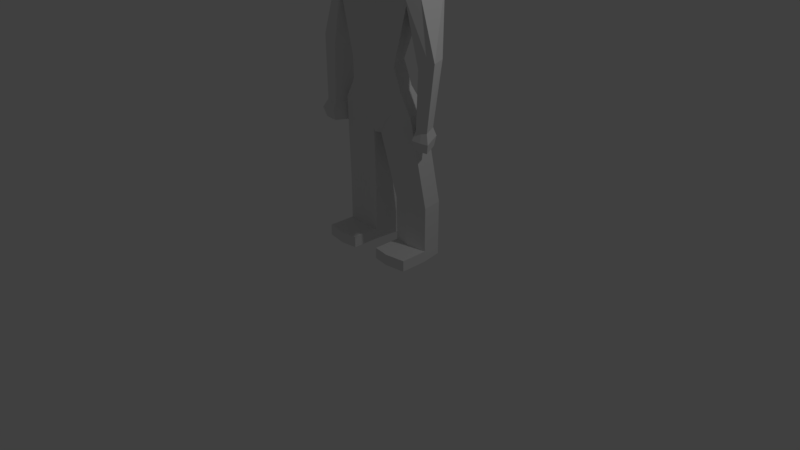 # Source: PADBody1Arm.blend  (saved by Blender 2.79.0; exported with 4.5.12 LTS)
import bpy
from mathutils import Matrix  # noqa: F401  (used for matrix-valued properties, if any)

bpy.ops.wm.read_factory_settings(use_empty=True)
scene = bpy.context.scene
scene.name = 'Scene'

# ---- collections
col_collection_1 = bpy.data.collections.new('Collection 1'); scene.collection.children.link(col_collection_1)
col_collection_10 = bpy.data.collections.new('Collection 10'); scene.collection.children.link(col_collection_10)

# ---- materials (node trees are filled in below, after node groups)
mat_material = bpy.data.materials.new('Material')
mat_material.alpha_threshold = 0.0
mat_material.use_transparent_shadow = False
mat_material.roughness = 0.5
mat_material.line_color = (0.0, 0.0, 0.0, 1.0)

# ---- material node trees

# ---- world
world_world = bpy.data.worlds.new('World'); scene.world = world_world
world_world.color = (0.05088, 0.05088, 0.05088)
world_world.use_sun_shadow = False
world_world.sun_shadow_jitter_overblur = 0.0
world_world.cycles.sampling_method = 'MANUAL'

# ---- cameras
cam_camera = bpy.data.cameras.new('Camera')
cam_camera.clip_end = 100.0
cam_camera.lens = 35.0
cam_camera.sensor_width = 32.0
cam_camera.sensor_height = 18.0
cam_camera.ortho_scale = 7.314
cam_camera.dof.focus_distance = 0.0
cam_camera.dof.aperture_fstop = 128.0

# ---- lights
light_lamp = bpy.data.lights.new('Lamp', 'POINT')
light_lamp.transmission_factor = 0.0
light_lamp.cutoff_distance = 30.0
light_lamp.energy = 100.0
light_lamp.shadow_buffer_clip_start = 1.001
light_lamp.shadow_soft_size = 0.1
light_lamp.shadow_maximum_resolution = 0.006
light_lamp.use_absolute_resolution = True

# ---- meshes
me_cube = bpy.data.meshes.new('Cube')
me_cube.from_pydata([(0.4898, 1.044, 3.519), (0.519, 0.04212, 3.566), (0.5916, 1.062, 4.857), (0.5916, 0.03173, 4.857), (0.5137, 0.4651, 3.378), (0.7079, 1.177, 4.203), (0.7079, -0.08399, 4.203), (0.7079, 0.5466, 5.004), (0.9704, 0.5466, 4.203), (0.9487, 1.053, 2.778), (1.156, 0.2471, 2.566), (0.7179, 0.3469, 2.974), (0.6518, 1.037, 3.113), (1.09, 1.009, -0.8428), (1.19, 0.4064, -0.9348), (1.162, 0.2336, 2.256), (0.9115, 1.218, 2.606), (1.164, 0.2768, 2.051), (0.9168, 1.253, 2.398), (0.7531, 0.26, 0.3826), (0.6478, 0.7065, 0.5161), (0.8852, 0.3828, -0.3373), (0.7835, 0.833, -0.2213), (0.6478, 0.7065, 0.5161), (0.7835, 0.833, -0.2213), (1.275, 1.428, 2.478), (1.515, 0.3969, 2.312), (1.292, 0.7787, 0.4856), (1.469, 0.811, 0.4856), (1.82, 0.3652, 0.7182), (1.53, 0.3216, 0.4856), (1.996, 0.3926, 0.7181), (1.765, 0.8934, 0.6959), (1.278, 0.7308, -1.145), (1.454, 0.7631, -1.145), (1.695, 0.2824, -1.145), (1.515, 0.2737, -1.145), (1.86, 0.3069, -1.145), (1.619, 0.761, -1.145), (1.15, 0.8229, -1.405), (1.403, 0.8692, -1.405), (1.75, 0.1791, -1.405), (1.491, 0.1666, -1.405), (1.986, 0.2142, -1.404), (1.64, 0.8662, -1.404), (1.24, 0.7585, -1.687), (1.439, 0.795, -1.687), (1.712, 0.2515, -1.687), (1.508, 0.2417, -1.687), (1.898, 0.2792, -1.686), (1.626, 0.7926, -1.686), (0.2462, 1.048, 3.437), (0.2608, -0.12, 3.328), (0.2973, 1.119, 4.93), (0.2973, -0.02584, 4.93), (0.3558, 1.307, 4.203), (0.3558, -0.2139, 4.203), (0.3558, 0.5466, 5.169), (0.2582, 0.248, 3.274), (0.4768, 1.122, 2.744), (0.5811, 0.1553, 2.578), (0.3608, 0.1771, 2.926), (0.3276, 1.065, 3.055), (0.548, 1.074, -0.8721), (0.5979, 0.3222, -0.9295), (0.5841, 0.1043, 2.178), (0.4581, 1.288, 2.453), (0.5852, 0.1437, 1.971), (0.4607, 1.323, 2.244), (0.3785, 0.1877, 0.3813), (0.3256, 0.7524, 0.4717), (0.4449, 0.3102, -0.3374), (0.3937, 0.8785, -0.2662), (0.08395, 1.139, -1.558), (0.1339, 0.3865, -1.615), (1.353, 1.301, -3.597), (1.452, 0.6991, -3.597), (0.8105, 1.367, -3.597), (0.3465, 1.431, -3.597), (0.8604, 0.6148, -3.597), (0.3964, 0.6791, -3.597), (1.353, 1.301, -4.928), (1.452, 0.6991, -4.928), (0.8105, 1.367, -4.928), (0.3465, 1.431, -4.928), (0.885, 0.6148, -4.928), (0.421, 0.6791, -4.928), (1.353, 1.301, -5.261), (1.452, 0.6991, -5.261), (0.8105, 1.367, -5.261), (0.3465, 1.431, -5.261), (0.885, 0.6148, -5.261), (0.421, 0.6791, -5.261), (1.456, -0.07868, -4.928), (0.8888, -0.1629, -4.928), (0.4248, -0.09865, -4.928), (1.456, -0.07868, -5.261), (0.8888, -0.1629, -5.261), (0.4248, -0.09865, -5.261), (-0.4898, 1.044, 3.519), (-0.519, 0.04212, 3.566), (-0.5916, 1.062, 4.857), (-0.5916, 0.03173, 4.857), (-0.5137, 0.4651, 3.378), (0.0, 1.052, 3.354), (-0.7079, 1.177, 4.203), (0.0, -0.2837, 3.087), (-0.7079, -0.08399, 4.203), (-0.7079, 0.5466, 5.004), (0.0, 1.177, 5.004), (0.0, -0.08399, 5.004), (0.0, 1.438, 4.203), (0.0, -0.3452, 4.203), (-0.9704, 0.5466, 4.203), (0.0, 0.5466, 5.336), (0.0, 0.02854, 3.169), (-0.9487, 1.053, 2.778), (-1.156, 0.2471, 2.566), (0.0, 1.192, 2.709), (0.0, 0.06269, 2.59), (0.0, 1.092, 2.996), (-0.7179, 0.3469, 2.974), (-0.6518, 1.037, 3.113), (0.0, 0.005665, 2.877), (-1.09, 1.009, -0.8428), (-1.19, 0.4064, -0.9348), (0.0, 1.141, -0.9017), (0.0, 0.2371, -0.9242), (0.0, 1.359, 2.298), (-1.162, 0.2336, 2.256), (-0.9115, 1.218, 2.606), (0.0, -0.02627, 2.099), (-1.164, 0.2768, 2.051), (0.0, 0.009214, 1.891), (0.0, 1.394, 2.089), (-0.9168, 1.253, 2.398), (-0.7531, 0.26, 0.3826), (0.0, 0.1147, 0.38), (0.0, 0.7987, 0.4267), (-0.6478, 0.7065, 0.5161), (-0.8852, 0.3828, -0.3373), (0.0, 0.2368, -0.3375), (0.0, 0.9244, -0.3115), (-0.7835, 0.833, -0.2213), (0.0, 0.7987, 0.4267), (-0.6478, 0.7065, 0.5161), (0.0, 0.9244, -0.3115), (-0.7835, 0.833, -0.2213), (-1.275, 1.428, 2.478), (-1.515, 0.3969, 2.312), (-1.292, 0.7787, 0.4856), (-1.469, 0.811, 0.4856), (-1.82, 0.3652, 0.7182), (-1.53, 0.3216, 0.4856), (-1.996, 0.3926, 0.7181), (-1.765, 0.8934, 0.6959), (-1.278, 0.7308, -1.145), (-1.454, 0.7631, -1.145), (-1.695, 0.2824, -1.145), (-1.515, 0.2737, -1.145), (-1.86, 0.3069, -1.145), (-1.619, 0.761, -1.145), (-1.15, 0.8229, -1.405), (-1.403, 0.8692, -1.405), (-1.75, 0.1791, -1.405), (-1.491, 0.1666, -1.405), (-1.986, 0.2142, -1.404), (-1.64, 0.8662, -1.404), (-1.24, 0.7585, -1.687), (-1.439, 0.795, -1.687), (-1.712, 0.2515, -1.687), (-1.508, 0.2417, -1.687), (-1.898, 0.2792, -1.686), (-1.626, 0.7926, -1.686), (-0.2462, 1.048, 3.437), (-0.2608, -0.12, 3.328), (-0.2973, 1.119, 4.93), (-0.2973, -0.02584, 4.93), (-0.3558, 1.307, 4.203), (-0.3558, -0.2139, 4.203), (-0.3558, 0.5466, 5.169), (-0.2582, 0.248, 3.274), (-0.4768, 1.122, 2.744), (-0.5811, 0.1553, 2.578), (-0.3608, 0.1771, 2.926), (-0.3276, 1.065, 3.055), (-0.548, 1.074, -0.8721), (-0.5979, 0.3222, -0.9295), (-0.5841, 0.1043, 2.178), (-0.4581, 1.288, 2.453), (-0.5852, 0.1437, 1.971), (-0.4607, 1.323, 2.244), (-0.3785, 0.1877, 0.3813), (-0.3256, 0.7524, 0.4717), (-0.4449, 0.3102, -0.3374), (-0.3937, 0.8785, -0.2662), (-0.08395, 1.139, -1.558), (0.0, 1.205, -1.587), (-0.1339, 0.3865, -1.615), (0.0, 0.3014, -1.61), (-1.353, 1.301, -3.597), (-1.452, 0.6991, -3.597), (-0.8105, 1.367, -3.597), (-0.3465, 1.431, -3.597), (-0.8604, 0.6148, -3.597), (-0.3964, 0.6791, -3.597), (-1.353, 1.301, -4.928), (-1.452, 0.6991, -4.928), (-0.8105, 1.367, -4.928), (-0.3465, 1.431, -4.928), (-0.885, 0.6148, -4.928), (-0.421, 0.6791, -4.928), (-1.353, 1.301, -5.261), (-1.452, 0.6991, -5.261), (-0.8105, 1.367, -5.261), (-0.3465, 1.431, -5.261), (-0.885, 0.6148, -5.261), (-0.421, 0.6791, -5.261), (-1.456, -0.07868, -4.928), (-0.8888, -0.1629, -4.928), (-0.4248, -0.09865, -4.928), (-1.456, -0.07868, -5.261), (-0.8888, -0.1629, -5.261), (-0.4248, -0.09865, -5.261)], [], [(8, 7, 3, 6), (53, 55, 111, 109), (55, 51, 104, 111), (52, 56, 112, 106), (56, 54, 110, 112), (4, 8, 6, 1), (0, 5, 8, 4), (5, 2, 7, 8), (57, 114, 110, 54), (53, 109, 114, 57), (12, 11, 10, 9), (58, 52, 106, 115), (22, 21, 14, 13), (62, 12, 9, 59), (61, 123, 119, 60), (58, 115, 123, 61), (51, 0, 12, 62), (0, 4, 11, 12), (64, 127, 199, 74), (72, 22, 13, 63), (71, 141, 127, 64), (60, 119, 131, 65), (59, 9, 16, 66), (65, 131, 133, 67), (66, 16, 18, 68), (18, 16, 28, 27), (67, 133, 137, 69), (68, 18, 20, 70), (18, 17, 19, 20), (69, 137, 141, 71), (9, 10, 26, 25), (20, 19, 21, 22), (144, 23, 24, 146), (10, 15, 26), (16, 25, 32, 28), (16, 9, 25), (30, 27, 33, 36), (31, 29, 35, 37), (17, 18, 27, 30), (26, 15, 29, 31), (25, 26, 31, 32), (15, 17, 30, 29), (38, 37, 43, 44), (34, 38, 44, 40), (28, 32, 38, 34), (32, 31, 37, 38), (29, 30, 36, 35), (27, 28, 34, 33), (42, 39, 45, 48), (43, 41, 47, 49), (35, 36, 42, 41), (33, 34, 40, 39), (37, 35, 41, 43), (36, 33, 39, 42), (46, 47, 48, 45), (47, 46, 50, 49), (40, 44, 50, 46), (44, 43, 49, 50), (41, 42, 48, 47), (39, 40, 46, 45), (19, 69, 71, 21), (134, 68, 70, 138), (17, 67, 69, 19), (128, 66, 68, 134), (15, 65, 67, 17), (118, 59, 66, 128), (10, 60, 65, 15), (21, 71, 64, 14), (142, 72, 63, 126), (13, 14, 76, 75), (104, 51, 62, 120), (4, 58, 61, 11), (11, 61, 60, 10), (120, 62, 59, 118), (4, 1, 52, 58), (2, 53, 57, 7), (7, 57, 54, 3), (6, 3, 54, 56), (1, 6, 56, 52), (5, 0, 51, 55), (2, 5, 55, 53), (73, 74, 199, 197), (126, 63, 73, 197), (63, 13, 75, 77), (77, 75, 81, 83), (79, 80, 86, 85), (64, 74, 80, 79), (74, 73, 78, 80), (14, 64, 79, 76), (73, 63, 77, 78), (82, 85, 94, 93), (86, 84, 90, 92), (75, 76, 82, 81), (80, 78, 84, 86), (76, 79, 85, 82), (78, 77, 83, 84), (87, 88, 91, 89), (89, 91, 92, 90), (84, 83, 89, 90), (92, 91, 97, 98), (83, 81, 87, 89), (81, 82, 88, 87), (93, 94, 97, 96), (94, 95, 98, 97), (88, 82, 93, 96), (86, 92, 98, 95), (85, 86, 95, 94), (91, 88, 96, 97), (113, 107, 102, 108), (176, 109, 111, 178), (178, 111, 104, 174), (175, 106, 112, 179), (179, 112, 110, 177), (103, 100, 107, 113), (99, 103, 113, 105), (105, 113, 108, 101), (180, 177, 110, 114), (176, 180, 114, 109), (122, 116, 117, 121), (181, 115, 106, 175), (143, 124, 125, 140), (185, 182, 116, 122), (184, 183, 119, 123), (181, 184, 123, 115), (174, 185, 122, 99), (99, 122, 121, 103), (187, 198, 199, 127), (195, 186, 124, 143), (194, 187, 127, 141), (183, 188, 131, 119), (182, 189, 130, 116), (188, 190, 133, 131), (189, 191, 135, 130), (135, 150, 151, 130), (190, 192, 137, 133), (191, 193, 139, 135), (135, 139, 136, 132), (192, 194, 141, 137), (116, 148, 149, 117), (139, 143, 140, 136), (144, 146, 147, 145), (117, 149, 129), (130, 151, 155, 148), (130, 148, 116), (153, 159, 156, 150), (154, 160, 158, 152), (132, 153, 150, 135), (149, 154, 152, 129), (148, 155, 154, 149), (129, 152, 153, 132), (161, 167, 166, 160), (157, 163, 167, 161), (151, 157, 161, 155), (155, 161, 160, 154), (152, 158, 159, 153), (150, 156, 157, 151), (165, 171, 168, 162), (166, 172, 170, 164), (158, 164, 165, 159), (156, 162, 163, 157), (160, 166, 164, 158), (159, 165, 162, 156), (169, 168, 171, 170), (170, 172, 173, 169), (163, 169, 173, 167), (167, 173, 172, 166), (164, 170, 171, 165), (162, 168, 169, 163), (136, 140, 194, 192), (134, 138, 193, 191), (132, 136, 192, 190), (128, 134, 191, 189), (129, 132, 190, 188), (118, 128, 189, 182), (117, 129, 188, 183), (140, 125, 187, 194), (142, 126, 186, 195), (124, 200, 201, 125), (104, 120, 185, 174), (103, 121, 184, 181), (121, 117, 183, 184), (120, 118, 182, 185), (103, 181, 175, 100), (101, 108, 180, 176), (108, 102, 177, 180), (107, 179, 177, 102), (100, 175, 179, 107), (105, 178, 174, 99), (101, 176, 178, 105), (196, 197, 199, 198), (126, 197, 196, 186), (186, 202, 200, 124), (202, 208, 206, 200), (204, 210, 211, 205), (187, 204, 205, 198), (198, 205, 203, 196), (125, 201, 204, 187), (196, 203, 202, 186), (207, 218, 219, 210), (211, 217, 215, 209), (200, 206, 207, 201), (205, 211, 209, 203), (201, 207, 210, 204), (203, 209, 208, 202), (212, 214, 216, 213), (214, 215, 217, 216), (209, 215, 214, 208), (217, 223, 222, 216), (208, 214, 212, 206), (206, 212, 213, 207), (218, 221, 222, 219), (219, 222, 223, 220), (213, 221, 218, 207), (211, 220, 223, 217), (210, 219, 220, 211), (216, 222, 221, 213)])
me_cube.materials.append(mat_material)
me_cube.use_remesh_preserve_volume = False
me_cube.use_remesh_preserve_attributes = False
me_cube.use_mirror_vertex_groups = False
me_cube.update()
arm_armature = bpy.data.armatures.new('Armature')  # bones are not reproduced

# ---- objects
ob_cube = bpy.data.objects.new('Cube', me_cube)
ob_lamp = bpy.data.objects.new('Lamp', light_lamp)
ob_camera = bpy.data.objects.new('Camera', cam_camera)
ob_armature = bpy.data.objects.new('Armature', arm_armature)

# ---- transforms, parenting, visibility, modifiers, constraints
ob_cube.parent = ob_armature
ob_cube.matrix_parent_inverse = Matrix(((1.483, 0.0, 0.0, -0.06378), (0.0, 1.483, 0.0, -0.4112), (0.0, 0.0, 1.483, -2.728), (0.0, 0.0, 0.0, 1.0)))
ob_cube.location = (0.05411, -0.06075, 2.363)
ob_cube.scale = (0.4707, 0.4707, 0.4343)
ob_cube.lock_rotations_4d = False
ob_cube.empty_display_type = 'ARROWS'
ob_cube.lineart.crease_threshold = 0.0
_vg = ob_cube.vertex_groups.new(name='Group')
for _i, _w in zip([0, 1, 4, 5, 8, 9, 10, 11, 12, 13, 14, 15, 16, 17, 18, 19, 20, 21, 22, 23, 24, 25, 26, 27, 28, 29, 30, 31, 32, 33, 34, 35, 36, 37, 38, 39, 40, 41, 42, 43, 44, 45, 46, 47, 48, 49, 50, 51, 52, 55, 58, 59, 60, 61, 62, 63, 64, 65, 66, 67, 68, 69, 70, 71, 72, 73, 74, 75, 76, 77, 78, 79, 80, 81, 82, 83, 84, 85, 86, 87, 88, 89, 90, 91, 92, 93, 94, 95, 96, 97, 98, 99, 100, 103, 104, 105, 106, 113, 115, 116, 117, 118, 119, 120, 121, 122, 123, 124, 125, 126, 127, 128, 129, 130, 131, 132, 133, 134, 135, 136, 137, 138, 139, 140, 141, 142, 143, 144, 145, 146, 147, 148, 149, 150, 151, 152, 153, 154, 155, 156, 157, 158, 159, 160, 161, 162, 163, 164, 165, 166, 167, 168, 169, 170, 171, 172, 173, 174, 175, 178, 181, 182, 183, 184, 185, 186, 187, 188, 189, 190, 191, 192, 193, 194, 195, 196, 197, 198, 199, 200, 201, 202, 203, 204, 205, 206, 207, 208, 209, 210, 211, 212, 213, 214, 215, 216, 217, 218, 219, 220, 221, 222, 223], [0.9857, 0.4322, 1.0, 0.01558, 0.1919, 0.9857, 1.0, 1.0, 0.9857, 0.9857, 1.0, 1.0, 0.9857, 1.0, 0.9857, 1.0, 0.9857, 1.0, 0.9857, 0.9857, 0.9857, 0.9857, 1.0, 0.9857, 0.9857, 1.0, 1.0, 1.0, 0.9857, 0.9857, 0.9857, 1.0, 1.0, 1.0, 0.9857, 0.9857, 0.9857, 1.0, 1.0, 1.0, 0.9857, 0.9857, 0.9857, 1.0, 1.0, 1.0, 0.9857, 0.9077, 0.2242, 0.00779, 0.9959, 0.9077, 0.9959, 0.9959, 0.9077, 0.9077, 0.9959, 0.9959, 0.9077, 0.9959, 0.9077, 0.9959, 0.9077, 0.9959, 0.9077, 0.9077, 0.9959, 0.9857, 1.0, 0.9077, 0.9077, 0.9959, 0.9959, 0.9857, 1.0, 0.9077, 0.9077, 0.9959, 0.9959, 0.9857, 1.0, 0.9077, 0.9077, 0.9959, 0.9959, 1.0, 0.9959, 0.9959, 1.0, 0.9959, 0.9959, 0.9857, 0.4322, 1.0, 0.8297, 0.01558, 0.01612, 0.1919, 0.9918, 0.9857, 1.0, 0.8297, 0.9918, 0.8297, 1.0, 0.9857, 0.9918, 0.9857, 1.0, 0.8297, 0.9918, 0.8297, 1.0, 0.9857, 0.9918, 1.0, 0.9918, 0.8297, 0.9857, 1.0, 0.9918, 0.8297, 0.9857, 1.0, 0.9918, 0.8297, 0.9857, 0.8297, 0.9857, 0.8297, 0.9857, 0.9857, 1.0, 0.9857, 0.9857, 1.0, 1.0, 1.0, 0.9857, 0.9857, 0.9857, 1.0, 1.0, 1.0, 0.9857, 0.9857, 0.9857, 1.0, 1.0, 1.0, 0.9857, 0.9857, 0.9857, 1.0, 1.0, 1.0, 0.9857, 0.9077, 0.2242, 0.00779, 0.9959, 0.9077, 0.9959, 0.9959, 0.9077, 0.9077, 0.9959, 0.9959, 0.9077, 0.9959, 0.9077, 0.9959, 0.9077, 0.9959, 0.9077, 0.9077, 0.8297, 0.9959, 0.9918, 0.9857, 1.0, 0.9077, 0.9077, 0.9959, 0.9959, 0.9857, 1.0, 0.9077, 0.9077, 0.9959, 0.9959, 0.9857, 1.0, 0.9077, 0.9077, 0.9959, 0.9959, 1.0, 0.9959, 0.9959, 1.0, 0.9959, 0.9959]): _vg.add([_i], _w, 'REPLACE')
_vg = ob_cube.vertex_groups.new(name='Abs.M')
for _i, _w in zip([13, 14, 19, 20, 21, 22, 23, 24, 63, 64, 69, 70, 71, 72, 73, 74, 78, 80, 124, 125, 126, 127, 136, 137, 139, 140, 141, 142, 143, 145, 146, 147, 186, 187, 192, 194, 195, 196, 197, 198, 199, 203], [0.3273, 0.2991, 0.1062, 0.07084, 0.6801, 0.6908, 0.4159, 0.6841, 0.7993, 0.8107, 0.09946, 0.00394, 0.7924, 0.8763, 0.9128, 0.8802, 0.018, 0.005048, 0.3396, 0.3115, 0.955, 0.9417, 0.1021, 0.08735, 0.06643, 0.6975, 0.8643, 0.9752, 0.7083, 0.433, 0.9397, 0.6983, 0.8167, 0.8275, 0.09512, 0.8084, 0.8921, 0.9162, 0.9167, 0.888, 0.9065, 0.01468]): _vg.add([_i], _w, 'REPLACE')
_vg = ob_cube.vertex_groups.new(name='Chest.M')
for _i, _w in zip([0, 1, 4, 9, 10, 11, 12, 15, 16, 17, 18, 19, 20, 21, 22, 23, 24, 25, 51, 52, 58, 59, 60, 61, 62, 65, 66, 67, 68, 69, 70, 71, 72, 100, 103, 104, 106, 115, 116, 117, 118, 119, 120, 121, 122, 123, 128, 129, 130, 131, 132, 133, 134, 135, 136, 137, 138, 139, 140, 141, 143, 144, 145, 146, 147, 148, 174, 175, 181, 182, 183, 184, 185, 188, 189, 190, 191, 192, 193, 194, 195], [0.006138, 0.0406, 0.08125, 0.1381, 0.1181, 0.3841, 0.1436, 0.07763, 0.2036, 0.07571, 0.2442, 0.8239, 0.8683, 0.1549, 0.1627, 0.5841, 0.3159, 0.08206, 0.01497, 0.06293, 0.09965, 0.4851, 0.5558, 0.2586, 0.1926, 0.6547, 0.6555, 0.6811, 0.7194, 0.8815, 0.948, 0.1493, 0.06493, 0.03651, 0.0773, 0.007094, 0.09021, 0.134, 0.1423, 0.1232, 0.6849, 0.6564, 0.1911, 0.3991, 0.1411, 0.295, 0.8332, 0.08018, 0.2093, 0.8197, 0.07804, 0.8569, 0.8784, 0.2502, 0.8334, 0.9033, 0.9961, 0.8789, 0.1486, 0.1151, 0.1564, 0.9867, 0.567, 0.06034, 0.3017, 0.08461, 0.008001, 0.0619, 0.097, 0.5021, 0.5723, 0.2569, 0.1867, 0.6702, 0.6706, 0.696, 0.7324, 0.8891, 0.9561, 0.1404, 0.05854]): _vg.add([_i], _w, 'REPLACE')
_vg = ob_cube.vertex_groups.new(name='Neck.M')
for _i, _w in zip([0, 1, 4, 9, 11, 12, 16, 18, 51, 52, 58, 59, 60, 61, 62, 65, 66, 68, 99, 100, 103, 104, 106, 115, 116, 118, 119, 120, 121, 122, 123, 128, 130, 131, 135, 174, 175, 181, 182, 183, 184, 185, 188, 189, 191], [0.08594, 0.0364, 0.05798, 0.09126, 0.1426, 0.3654, 0.03147, 0.01909, 0.09065, 0.07751, 0.124, 0.1925, 0.1161, 0.3821, 0.4897, 0.03574, 0.07611, 0.01451, 0.08382, 0.03309, 0.05441, 0.08497, 0.1118, 0.1671, 0.09686, 0.1846, 0.1525, 0.6023, 0.1449, 0.3895, 0.366, 0.04769, 0.03489, 0.03382, 0.02137, 0.08702, 0.07731, 0.1243, 0.1969, 0.1162, 0.397, 0.5193, 0.03405, 0.07589, 0.01307]): _vg.add([_i], _w, 'REPLACE')
_vg = ob_cube.vertex_groups.new(name='Face.M')
for _i, _w in zip([0, 1, 2, 3, 4, 5, 6, 7, 8, 9, 10, 11, 12, 16, 51, 52, 53, 54, 55, 56, 57, 58, 59, 60, 61, 62, 65, 66, 99, 100, 101, 102, 103, 104, 105, 106, 107, 108, 109, 110, 111, 112, 113, 114, 115, 116, 117, 118, 119, 120, 121, 122, 123, 130, 131, 174, 175, 176, 177, 178, 179, 180, 181, 182, 183, 184, 185, 188, 189], [0.8504, 0.89, 0.9905, 0.9876, 0.8129, 0.9674, 0.9676, 0.992, 0.9651, 0.07423, 0.02634, 0.2408, 0.2743, 0.00735, 0.8594, 0.8388, 0.995, 0.9904, 0.9749, 0.9664, 0.9967, 0.7376, 0.1027, 0.1066, 0.2651, 0.2531, 0.0272, 0.02807, 0.8609, 0.8961, 0.9919, 0.9887, 0.8262, 0.8772, 0.9712, 0.7741, 0.9699, 0.9933, 0.9968, 0.992, 0.9803, 0.9661, 0.9691, 0.9981, 0.6638, 0.07193, 0.02463, 0.06253, 0.1159, 0.1792, 0.2346, 0.2645, 0.283, 0.004862, 0.01552, 0.8696, 0.8411, 0.9958, 0.991, 0.9775, 0.9679, 0.9973, 0.7432, 0.09419, 0.1015, 0.2583, 0.2384, 0.0224, 0.02136]): _vg.add([_i], _w, 'REPLACE')
_vg = ob_cube.vertex_groups.new(name='Arm.L')
for _i, _w in zip([0, 4, 9, 10, 11, 12, 15, 16, 17, 18, 19, 20, 25, 26, 27, 28, 29, 30, 31, 32, 58, 59, 60, 61, 62, 65, 66, 67, 68, 118, 119, 123, 128, 131, 133, 134], [0.01953, 0.04256, 0.7012, 0.8275, 0.2305, 0.2161, 0.9378, 0.7417, 0.8745, 0.6486, 0.05073, 0.03303, 0.8948, 0.9639, 0.07724, 0.1636, 0.6818, 0.1812, 0.594, 0.9286, 0.01513, 0.2115, 0.2114, 0.08466, 0.05926, 0.2446, 0.2076, 0.2522, 0.2011, 0.01838, 0.02553, 0.007318, 0.04497, 0.05056, 0.0508, 0.03741]): _vg.add([_i], _w, 'REPLACE')
_vg = ob_cube.vertex_groups.new(name='Wrist.L')
for _i, _w in zip([17, 18, 27, 28, 29, 30, 31, 32], [0.0217, 0.03841, 0.9047, 0.8166, 0.3172, 0.7828, 0.4017, 0.07005]): _vg.add([_i], _w, 'REPLACE')
_vg = ob_cube.vertex_groups.new(name='Hand.L')
for _i, _w in zip([30, 33, 34, 35, 36, 37, 38, 39, 40, 41, 42, 43, 44, 45, 46, 47, 48, 49, 50], [0.01949, 0.975, 0.9779, 0.9929, 0.9912, 0.9881, 0.9809, 0.9894, 0.9916, 0.9976, 0.9977, 0.9963, 0.993, 0.9954, 0.9969, 0.9992, 0.9992, 0.9986, 0.9974]): _vg.add([_i], _w, 'REPLACE')
_vg = ob_cube.vertex_groups.new(name='Arm.L.001')
for _i, _w in zip([99, 103, 116, 117, 118, 119, 121, 122, 123, 128, 129, 130, 131, 132, 133, 134, 135, 136, 139, 148, 149, 150, 151, 152, 153, 154, 155, 181, 182, 183, 184, 185, 188, 189, 190, 191], [0.01037, 0.03109, 0.6938, 0.8235, 0.01426, 0.02127, 0.2194, 0.2044, 0.00335, 0.04023, 0.9355, 0.7356, 0.04638, 0.8724, 0.04699, 0.03319, 0.6433, 0.04541, 0.02545, 0.8921, 0.9638, 0.08243, 0.1738, 0.6848, 0.1831, 0.5942, 0.9327, 0.008001, 0.1988, 0.2001, 0.07795, 0.05027, 0.233, 0.1966, 0.2405, 0.1912]): _vg.add([_i], _w, 'REPLACE')
_vg = ob_cube.vertex_groups.new(name='Wrist.L.001')
for _i, _w in zip([132, 135, 150, 151, 152, 153, 154, 155], [0.02169, 0.03692, 0.8986, 0.8052, 0.3141, 0.7807, 0.4016, 0.06592]): _vg.add([_i], _w, 'REPLACE')
_vg = ob_cube.vertex_groups.new(name='Hand.L.001')
for _i, _w in zip([153, 156, 157, 158, 159, 160, 161, 162, 163, 164, 165, 166, 167, 168, 169, 170, 171, 172, 173], [0.0199, 0.9746, 0.9775, 0.9931, 0.991, 0.9884, 0.9807, 0.9891, 0.9914, 0.9977, 0.9976, 0.9965, 0.9929, 0.9953, 0.9968, 0.9992, 0.9991, 0.9986, 0.9973]): _vg.add([_i], _w, 'REPLACE')
_vg = ob_cube.vertex_groups.new(name='Leg.L')
for _i, _w in zip([13, 14, 21, 22, 63, 64, 71, 72, 74], [0.6222, 0.6433, 0.1491, 0.1312, 0.1875, 0.1686, 0.05046, 0.05253, 0.0107]): _vg.add([_i], _w, 'REPLACE')
_vg = ob_cube.vertex_groups.new(name='Shin.L')
for _i, _w in zip([13, 14, 73, 74, 75, 76, 77, 78, 79, 80, 81, 82, 83, 84, 86, 87, 88, 89, 90, 92, 197, 199], [0.004087, 0.01886, 0.04798, 0.06633, 0.9682, 0.9556, 0.9676, 0.9492, 0.9915, 0.9531, 0.7591, 0.1338, 0.8716, 0.746, 0.09708, 0.4003, 0.07722, 0.3733, 0.4399, 0.05677, 0.007581, 0.01464]): _vg.add([_i], _w, 'REPLACE')
_vg = ob_cube.vertex_groups.new(name='Bone.008')
for _i, _w in zip([81, 83, 84, 87, 88, 89, 90], [0.05383, 0.04378, 0.06163, 0.2438, 0.001834, 0.2913, 0.2328]): _vg.add([_i], _w, 'REPLACE')
_vg = ob_cube.vertex_groups.new(name='Foot.L')
for _i, _w in zip([76, 81, 82, 83, 84, 85, 86, 87, 88, 89, 90, 91, 92, 93, 94, 95, 96, 97, 98], [0.004546, 0.1859, 0.8547, 0.08034, 0.1899, 0.9765, 0.8939, 0.3556, 0.8966, 0.3352, 0.3266, 0.9965, 0.9224, 0.9755, 0.9978, 0.9888, 0.98, 0.9989, 0.9902]): _vg.add([_i], _w, 'REPLACE')
_vg = ob_cube.vertex_groups.new(name='Leg.L.001')
for _i, _w in zip([124, 125, 140, 143, 186, 187, 194, 195, 198], [0.6104, 0.6313, 0.1391, 0.1213, 0.1716, 0.1549, 0.03804, 0.03739, 0.002792]): _vg.add([_i], _w, 'REPLACE')
_vg = ob_cube.vertex_groups.new(name='Shin.L.001')
for _i, _w in zip([124, 125, 196, 197, 198, 199, 200, 201, 202, 203, 204, 205, 206, 207, 208, 209, 211, 212, 213, 214, 215, 217, 218], [0.004884, 0.01975, 0.04563, 0.006528, 0.06309, 0.01205, 0.9669, 0.9521, 0.9689, 0.9536, 0.9908, 0.959, 0.7765, 0.1481, 0.8991, 0.7882, 0.09325, 0.529, 0.09883, 0.5267, 0.5704, 0.06023, 0.002452]): _vg.add([_i], _w, 'REPLACE')
_vg = ob_cube.vertex_groups.new(name='Foot.L.001')
for _i, _w in zip([201, 206, 207, 208, 209, 210, 211, 212, 213, 214, 215, 216, 217, 218, 219, 220, 221, 222, 223], [0.009773, 0.2222, 0.8509, 0.09978, 0.2095, 0.9754, 0.9058, 0.4706, 0.9008, 0.4731, 0.4289, 0.9955, 0.9395, 0.9736, 0.9977, 0.991, 0.9787, 0.9988, 0.9928]): _vg.add([_i], _w, 'REPLACE')
_vg = ob_cube.vertex_groups.new(name='Bone')
_vg = ob_cube.vertex_groups.new(name='Bone.001')
_m = ob_cube.modifiers.new('Armature', 'ARMATURE')
_m.object = ob_armature
ob_lamp.location = (4.076, 1.005, 5.904)
ob_lamp.rotation_euler = (0.6503, 0.05522, 1.866)
ob_lamp.lock_rotations_4d = False
ob_lamp.empty_display_type = 'ARROWS'
ob_lamp.color = (0.0, 0.0, 0.0, 0.0)
ob_lamp.lineart.crease_threshold = 0.0
ob_camera.location = (7.481, -6.508, 5.344)
ob_camera.rotation_euler = (1.109, 0.0, 0.8149)
ob_camera.lock_rotations_4d = False
ob_camera.empty_display_type = 'ARROWS'
ob_camera.color = (0.0, 0.0, 0.0, 0.0)
ob_camera.display_type = 'WIRE'
ob_camera.lineart.crease_threshold = 0.0
ob_armature.location = (0.04302, 0.2774, 1.84)
ob_armature.scale = (0.6745, 0.6745, 0.6745)
ob_armature.show_in_front = True
ob_armature.lineart.crease_threshold = 0.0

# ---- collection membership
col_collection_1.objects.link(ob_cube)
col_collection_1.objects.link(ob_lamp)
col_collection_1.objects.link(ob_camera)
col_collection_10.objects.link(ob_armature)

# ---- scene / render settings (as saved in the file)
scene.camera = ob_camera
scene.frame_start = 1; scene.frame_end = 50; scene.frame_set(1)
scene.render.engine = 'BLENDER_EEVEE_NEXT'
scene.render.resolution_percentage = 50
scene.render.dither_intensity = 0.0
scene.cycles.use_denoising = False
scene.cycles.samples = 128
scene.cycles.sampling_pattern = 'TABULATED_SOBOL'
scene.cycles.use_adaptive_sampling = False
scene.cycles.use_light_tree = False
scene.cycles.blur_glossy = 0.0
scene.cycles.sample_clamp_indirect = 0.0
scene.view_settings.view_transform = 'Standard'
bpy.context.view_layer.update()
